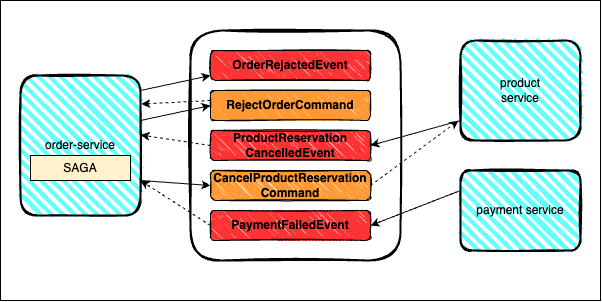

The diagram above was exported from draw.io. Its source (the exported page's mxGraphModel, read from the mxfile embedded in the PNG):
<mxGraphModel dx="2075" dy="632" grid="1" gridSize="10" guides="1" tooltips="1" connect="1" arrows="1" fold="1" page="1" pageScale="1" pageWidth="827" pageHeight="1169" math="0" shadow="0">
  <root>
    <mxCell id="0" />
    <mxCell id="1" parent="0" />
    <mxCell id="2FQ6N6beWafIOpzAts99-75" value="" style="rounded=0;whiteSpace=wrap;html=1;" vertex="1" parent="1">
      <mxGeometry x="-20" y="640" width="600" height="300" as="geometry" />
    </mxCell>
    <mxCell id="2FQ6N6beWafIOpzAts99-77" value="" style="rounded=1;whiteSpace=wrap;html=1;strokeWidth=2;fillWeight=4;hachureGap=8;sketch=1;" vertex="1" parent="1">
      <mxGeometry x="170" y="670" width="210" height="230" as="geometry" />
    </mxCell>
    <mxCell id="2FQ6N6beWafIOpzAts99-24" value="product&lt;div&gt;service&lt;/div&gt;" style="rounded=1;whiteSpace=wrap;html=1;strokeWidth=2;fillWeight=4;hachureGap=8;hachureAngle=45;fillColor=#66FFFF;sketch=1;" vertex="1" parent="1">
      <mxGeometry x="440" y="680" width="120" height="100" as="geometry" />
    </mxCell>
    <mxCell id="2FQ6N6beWafIOpzAts99-52" value="payment service" style="rounded=1;whiteSpace=wrap;html=1;strokeWidth=2;fillWeight=4;hachureGap=8;hachureAngle=45;fillColor=#66FFFF;sketch=1;" vertex="1" parent="1">
      <mxGeometry x="440" y="810" width="120" height="80" as="geometry" />
    </mxCell>
    <mxCell id="2FQ6N6beWafIOpzAts99-53" value="order-service" style="rounded=1;whiteSpace=wrap;html=1;strokeWidth=2;fillWeight=4;hachureGap=8;hachureAngle=45;fillColor=#66FFFF;sketch=1;" vertex="1" parent="1">
      <mxGeometry y="715" width="120" height="140" as="geometry" />
    </mxCell>
    <mxCell id="2FQ6N6beWafIOpzAts99-69" value="" style="endArrow=classic;html=1;rounded=0;exitX=0;exitY=0.25;exitDx=0;exitDy=0;entryX=1;entryY=0.5;entryDx=0;entryDy=0;" edge="1" parent="1" source="2FQ6N6beWafIOpzAts99-52" target="2FQ6N6beWafIOpzAts99-81">
      <mxGeometry width="50" height="50" relative="1" as="geometry">
        <mxPoint x="10" y="470" as="sourcePoint" />
        <mxPoint x="380" y="610" as="targetPoint" />
      </mxGeometry>
    </mxCell>
    <mxCell id="2FQ6N6beWafIOpzAts99-72" value="" style="endArrow=classic;dashed=1;html=1;rounded=0;exitX=1.01;exitY=0.343;exitDx=0;exitDy=0;exitPerimeter=0;entryX=1;entryY=0.75;entryDx=0;entryDy=0;" edge="1" parent="1" target="2FQ6N6beWafIOpzAts99-53">
      <mxGeometry width="50" height="50" relative="1" as="geometry">
        <mxPoint x="189.99999999999983" y="864.9999999999999" as="sourcePoint" />
        <mxPoint x="70" y="800" as="targetPoint" />
      </mxGeometry>
    </mxCell>
    <mxCell id="2FQ6N6beWafIOpzAts99-73" value="" style="endArrow=classic;html=1;rounded=0;entryX=0;entryY=0.5;entryDx=0;entryDy=0;exitX=1;exitY=0.75;exitDx=0;exitDy=0;" edge="1" parent="1" target="2FQ6N6beWafIOpzAts99-80">
      <mxGeometry width="50" height="50" relative="1" as="geometry">
        <mxPoint x="120" y="820" as="sourcePoint" />
        <mxPoint x="250" y="925" as="targetPoint" />
      </mxGeometry>
    </mxCell>
    <mxCell id="2FQ6N6beWafIOpzAts99-74" value="SAGA" style="rounded=0;whiteSpace=wrap;html=1;fillColor=light-dark(#FFF2CC,var(--ge-dark-color, #121212));" vertex="1" parent="1">
      <mxGeometry x="10" y="795" width="100" height="25" as="geometry" />
    </mxCell>
    <mxCell id="2FQ6N6beWafIOpzAts99-78" value="&lt;b&gt;ProductReservation&lt;/b&gt;&lt;div&gt;&lt;b&gt;CancelledEvent&lt;/b&gt;&lt;/div&gt;" style="rounded=1;whiteSpace=wrap;html=1;strokeWidth=1;fillWeight=1;hachureGap=1;hachureAngle=45;fillColor=#FF3333;sketch=1;" vertex="1" parent="1">
      <mxGeometry x="190" y="770" width="160" height="30" as="geometry" />
    </mxCell>
    <mxCell id="2FQ6N6beWafIOpzAts99-79" value="&lt;b&gt;&lt;font style=&quot;font-size: 12px;&quot;&gt;RejectOrderCommand&lt;/font&gt;&lt;/b&gt;" style="rounded=1;whiteSpace=wrap;html=1;strokeWidth=1;fillWeight=1;hachureGap=1;hachureAngle=45;fillColor=#FF9933;sketch=1;" vertex="1" parent="1">
      <mxGeometry x="190" y="730" width="160" height="30" as="geometry" />
    </mxCell>
    <mxCell id="2FQ6N6beWafIOpzAts99-80" value="&lt;b&gt;&lt;font style=&quot;font-size: 12px;&quot;&gt;CancelProductReservation&lt;/font&gt;&lt;/b&gt;&lt;div&gt;&lt;b&gt;&lt;font style=&quot;font-size: 12px;&quot;&gt;Command&lt;/font&gt;&lt;/b&gt;&lt;/div&gt;" style="rounded=1;whiteSpace=wrap;html=1;strokeWidth=1;fillWeight=1;hachureGap=1;hachureAngle=45;fillColor=#FF9933;sketch=1;" vertex="1" parent="1">
      <mxGeometry x="190" y="810" width="160" height="30" as="geometry" />
    </mxCell>
    <mxCell id="2FQ6N6beWafIOpzAts99-81" value="&lt;b&gt;&lt;font style=&quot;font-size: 12px;&quot;&gt;PaymentFailedEvent&lt;/font&gt;&lt;/b&gt;" style="rounded=1;whiteSpace=wrap;html=1;strokeWidth=1;fillWeight=1;hachureGap=1;hachureAngle=45;fillColor=#FF3333;sketch=1;" vertex="1" parent="1">
      <mxGeometry x="190" y="850" width="160" height="30" as="geometry" />
    </mxCell>
    <mxCell id="2FQ6N6beWafIOpzAts99-82" value="&lt;b&gt;OrderRejactedEvent&lt;/b&gt;" style="rounded=1;whiteSpace=wrap;html=1;strokeWidth=1;fillWeight=1;hachureGap=1;hachureAngle=45;fillColor=#FF3333;sketch=1;" vertex="1" parent="1">
      <mxGeometry x="190" y="690" width="160" height="30" as="geometry" />
    </mxCell>
    <mxCell id="2FQ6N6beWafIOpzAts99-83" value="" style="endArrow=classic;dashed=1;html=1;rounded=0;exitX=1;exitY=0.5;exitDx=0;exitDy=0;entryX=-0.016;entryY=0.801;entryDx=0;entryDy=0;entryPerimeter=0;" edge="1" parent="1" source="2FQ6N6beWafIOpzAts99-80" target="2FQ6N6beWafIOpzAts99-24">
      <mxGeometry width="50" height="50" relative="1" as="geometry">
        <mxPoint x="469.99999999999983" y="644.9999999999999" as="sourcePoint" />
        <mxPoint x="400" y="600" as="targetPoint" />
      </mxGeometry>
    </mxCell>
    <mxCell id="2FQ6N6beWafIOpzAts99-84" value="" style="endArrow=classic;html=1;rounded=0;exitX=0;exitY=0.25;exitDx=0;exitDy=0;entryX=1;entryY=0.5;entryDx=0;entryDy=0;" edge="1" parent="1" target="2FQ6N6beWafIOpzAts99-78">
      <mxGeometry width="50" height="50" relative="1" as="geometry">
        <mxPoint x="440" y="760" as="sourcePoint" />
        <mxPoint x="350" y="795" as="targetPoint" />
      </mxGeometry>
    </mxCell>
    <mxCell id="2FQ6N6beWafIOpzAts99-85" value="" style="endArrow=classic;dashed=1;html=1;rounded=0;exitX=0;exitY=0.5;exitDx=0;exitDy=0;entryX=1.001;entryY=0.425;entryDx=0;entryDy=0;entryPerimeter=0;" edge="1" parent="1" source="2FQ6N6beWafIOpzAts99-78" target="2FQ6N6beWafIOpzAts99-53">
      <mxGeometry width="50" height="50" relative="1" as="geometry">
        <mxPoint x="70" y="695" as="sourcePoint" />
        <mxPoint x="110" y="580" as="targetPoint" />
      </mxGeometry>
    </mxCell>
    <mxCell id="2FQ6N6beWafIOpzAts99-86" value="" style="endArrow=classic;html=1;rounded=0;entryX=0;entryY=0.5;entryDx=0;entryDy=0;exitX=1;exitY=0.75;exitDx=0;exitDy=0;" edge="1" parent="1" target="2FQ6N6beWafIOpzAts99-79">
      <mxGeometry width="50" height="50" relative="1" as="geometry">
        <mxPoint x="120" y="760" as="sourcePoint" />
        <mxPoint x="190" y="765" as="targetPoint" />
      </mxGeometry>
    </mxCell>
    <mxCell id="2FQ6N6beWafIOpzAts99-87" value="" style="endArrow=classic;dashed=1;html=1;rounded=0;exitX=0;exitY=0.5;exitDx=0;exitDy=0;entryX=1.007;entryY=0.204;entryDx=0;entryDy=0;entryPerimeter=0;" edge="1" parent="1" target="2FQ6N6beWafIOpzAts99-53">
      <mxGeometry width="50" height="50" relative="1" as="geometry">
        <mxPoint x="190" y="740" as="sourcePoint" />
        <mxPoint x="120" y="730" as="targetPoint" />
      </mxGeometry>
    </mxCell>
    <mxCell id="2FQ6N6beWafIOpzAts99-88" value="" style="endArrow=classic;html=1;rounded=0;entryX=0;entryY=0.5;entryDx=0;entryDy=0;exitX=1;exitY=0.75;exitDx=0;exitDy=0;" edge="1" parent="1">
      <mxGeometry width="50" height="50" relative="1" as="geometry">
        <mxPoint x="120" y="730" as="sourcePoint" />
        <mxPoint x="190" y="715" as="targetPoint" />
      </mxGeometry>
    </mxCell>
  </root>
</mxGraphModel>